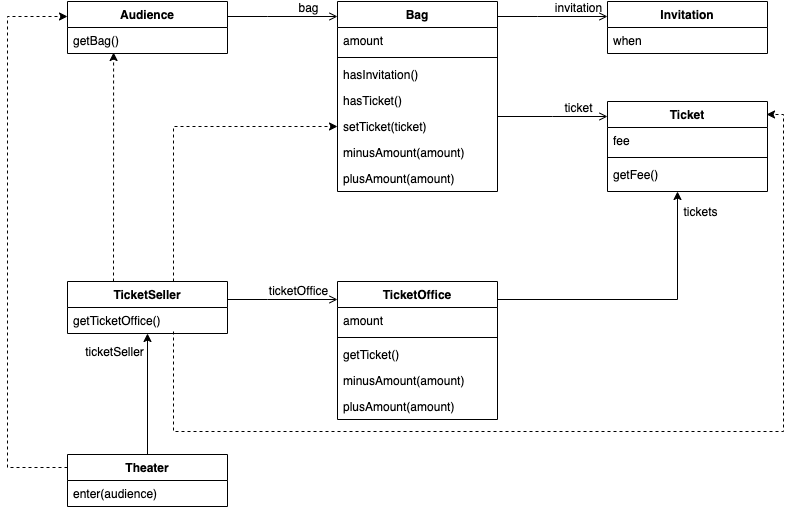

The diagram above was exported from draw.io. Its source (the exported page's mxGraphModel, read from the mxfile embedded in the PNG):
<mxGraphModel dx="1169" dy="573" grid="1" gridSize="10" guides="1" tooltips="1" connect="1" arrows="1" fold="1" page="1" pageScale="1" pageWidth="827" pageHeight="1169" math="0" shadow="0">
  <root>
    <mxCell id="WIyWlLk6GJQsqaUBKTNV-0" />
    <mxCell id="WIyWlLk6GJQsqaUBKTNV-1" parent="WIyWlLk6GJQsqaUBKTNV-0" />
    <mxCell id="zkfFHV4jXpPFQw0GAbJ--0" value="Audience" style="swimlane;fontStyle=1;align=center;verticalAlign=top;childLayout=stackLayout;horizontal=1;startSize=26;horizontalStack=0;resizeParent=1;resizeLast=0;collapsible=1;marginBottom=0;rounded=0;shadow=0;strokeWidth=1;swimlaneLine=1;" parent="WIyWlLk6GJQsqaUBKTNV-1" vertex="1">
      <mxGeometry x="94" y="80" width="160" height="52" as="geometry">
        <mxRectangle x="230" y="140" width="160" height="26" as="alternateBounds" />
      </mxGeometry>
    </mxCell>
    <mxCell id="zkfFHV4jXpPFQw0GAbJ--1" value="getBag()" style="text;align=left;verticalAlign=top;spacingLeft=4;spacingRight=4;overflow=hidden;rotatable=0;points=[[0,0.5],[1,0.5]];portConstraint=eastwest;" parent="zkfFHV4jXpPFQw0GAbJ--0" vertex="1">
      <mxGeometry y="26" width="160" height="26" as="geometry" />
    </mxCell>
    <mxCell id="zkfFHV4jXpPFQw0GAbJ--6" value="TicketOffice" style="swimlane;fontStyle=1;align=center;verticalAlign=top;childLayout=stackLayout;horizontal=1;startSize=26;horizontalStack=0;resizeParent=1;resizeLast=0;collapsible=1;marginBottom=0;rounded=0;shadow=0;strokeWidth=1;" parent="WIyWlLk6GJQsqaUBKTNV-1" vertex="1">
      <mxGeometry x="364" y="360" width="160" height="138" as="geometry">
        <mxRectangle x="130" y="380" width="160" height="26" as="alternateBounds" />
      </mxGeometry>
    </mxCell>
    <mxCell id="zkfFHV4jXpPFQw0GAbJ--7" value="amount" style="text;align=left;verticalAlign=top;spacingLeft=4;spacingRight=4;overflow=hidden;rotatable=0;points=[[0,0.5],[1,0.5]];portConstraint=eastwest;" parent="zkfFHV4jXpPFQw0GAbJ--6" vertex="1">
      <mxGeometry y="26" width="160" height="26" as="geometry" />
    </mxCell>
    <mxCell id="zkfFHV4jXpPFQw0GAbJ--9" value="" style="line;html=1;strokeWidth=1;align=left;verticalAlign=middle;spacingTop=-1;spacingLeft=3;spacingRight=3;rotatable=0;labelPosition=right;points=[];portConstraint=eastwest;" parent="zkfFHV4jXpPFQw0GAbJ--6" vertex="1">
      <mxGeometry y="52" width="160" height="8" as="geometry" />
    </mxCell>
    <mxCell id="zkfFHV4jXpPFQw0GAbJ--10" value="getTicket()" style="text;align=left;verticalAlign=top;spacingLeft=4;spacingRight=4;overflow=hidden;rotatable=0;points=[[0,0.5],[1,0.5]];portConstraint=eastwest;fontStyle=0" parent="zkfFHV4jXpPFQw0GAbJ--6" vertex="1">
      <mxGeometry y="60" width="160" height="26" as="geometry" />
    </mxCell>
    <mxCell id="zkfFHV4jXpPFQw0GAbJ--11" value="minusAmount(amount)" style="text;align=left;verticalAlign=top;spacingLeft=4;spacingRight=4;overflow=hidden;rotatable=0;points=[[0,0.5],[1,0.5]];portConstraint=eastwest;" parent="zkfFHV4jXpPFQw0GAbJ--6" vertex="1">
      <mxGeometry y="86" width="160" height="26" as="geometry" />
    </mxCell>
    <mxCell id="5kMrPIlDiIFTXh9yOUjr-8" value="plusAmount(amount)" style="text;align=left;verticalAlign=top;spacingLeft=4;spacingRight=4;overflow=hidden;rotatable=0;points=[[0,0.5],[1,0.5]];portConstraint=eastwest;" vertex="1" parent="zkfFHV4jXpPFQw0GAbJ--6">
      <mxGeometry y="112" width="160" height="26" as="geometry" />
    </mxCell>
    <mxCell id="zkfFHV4jXpPFQw0GAbJ--17" value="Bag" style="swimlane;fontStyle=1;align=center;verticalAlign=top;childLayout=stackLayout;horizontal=1;startSize=26;horizontalStack=0;resizeParent=1;resizeLast=0;collapsible=1;marginBottom=0;rounded=0;shadow=0;strokeWidth=1;" parent="WIyWlLk6GJQsqaUBKTNV-1" vertex="1">
      <mxGeometry x="364" y="80" width="160" height="190" as="geometry">
        <mxRectangle x="550" y="140" width="160" height="26" as="alternateBounds" />
      </mxGeometry>
    </mxCell>
    <mxCell id="zkfFHV4jXpPFQw0GAbJ--18" value="amount" style="text;align=left;verticalAlign=top;spacingLeft=4;spacingRight=4;overflow=hidden;rotatable=0;points=[[0,0.5],[1,0.5]];portConstraint=eastwest;" parent="zkfFHV4jXpPFQw0GAbJ--17" vertex="1">
      <mxGeometry y="26" width="160" height="26" as="geometry" />
    </mxCell>
    <mxCell id="zkfFHV4jXpPFQw0GAbJ--23" value="" style="line;html=1;strokeWidth=1;align=left;verticalAlign=middle;spacingTop=-1;spacingLeft=3;spacingRight=3;rotatable=0;labelPosition=right;points=[];portConstraint=eastwest;" parent="zkfFHV4jXpPFQw0GAbJ--17" vertex="1">
      <mxGeometry y="52" width="160" height="8" as="geometry" />
    </mxCell>
    <mxCell id="zkfFHV4jXpPFQw0GAbJ--24" value="hasInvitation()" style="text;align=left;verticalAlign=top;spacingLeft=4;spacingRight=4;overflow=hidden;rotatable=0;points=[[0,0.5],[1,0.5]];portConstraint=eastwest;" parent="zkfFHV4jXpPFQw0GAbJ--17" vertex="1">
      <mxGeometry y="60" width="160" height="26" as="geometry" />
    </mxCell>
    <mxCell id="zkfFHV4jXpPFQw0GAbJ--25" value="hasTicket()" style="text;align=left;verticalAlign=top;spacingLeft=4;spacingRight=4;overflow=hidden;rotatable=0;points=[[0,0.5],[1,0.5]];portConstraint=eastwest;" parent="zkfFHV4jXpPFQw0GAbJ--17" vertex="1">
      <mxGeometry y="86" width="160" height="26" as="geometry" />
    </mxCell>
    <mxCell id="5kMrPIlDiIFTXh9yOUjr-2" value="setTicket(ticket)" style="text;align=left;verticalAlign=top;spacingLeft=4;spacingRight=4;overflow=hidden;rotatable=0;points=[[0,0.5],[1,0.5]];portConstraint=eastwest;" vertex="1" parent="zkfFHV4jXpPFQw0GAbJ--17">
      <mxGeometry y="112" width="160" height="26" as="geometry" />
    </mxCell>
    <mxCell id="5kMrPIlDiIFTXh9yOUjr-3" value="minusAmount(amount)" style="text;align=left;verticalAlign=top;spacingLeft=4;spacingRight=4;overflow=hidden;rotatable=0;points=[[0,0.5],[1,0.5]];portConstraint=eastwest;" vertex="1" parent="zkfFHV4jXpPFQw0GAbJ--17">
      <mxGeometry y="138" width="160" height="26" as="geometry" />
    </mxCell>
    <mxCell id="5kMrPIlDiIFTXh9yOUjr-4" value="plusAmount(amount)" style="text;align=left;verticalAlign=top;spacingLeft=4;spacingRight=4;overflow=hidden;rotatable=0;points=[[0,0.5],[1,0.5]];portConstraint=eastwest;" vertex="1" parent="zkfFHV4jXpPFQw0GAbJ--17">
      <mxGeometry y="164" width="160" height="26" as="geometry" />
    </mxCell>
    <mxCell id="zkfFHV4jXpPFQw0GAbJ--26" value="" style="endArrow=open;shadow=0;strokeWidth=1;rounded=0;endFill=1;edgeStyle=elbowEdgeStyle;elbow=vertical;" parent="WIyWlLk6GJQsqaUBKTNV-1" edge="1">
      <mxGeometry x="0.5" y="41" relative="1" as="geometry">
        <mxPoint x="254" y="95" as="sourcePoint" />
        <mxPoint x="364" y="95" as="targetPoint" />
        <mxPoint x="-40" y="32" as="offset" />
        <Array as="points">
          <mxPoint x="294" y="95" />
        </Array>
      </mxGeometry>
    </mxCell>
    <mxCell id="zkfFHV4jXpPFQw0GAbJ--29" value="bag" style="text;html=1;resizable=0;points=[];;align=center;verticalAlign=middle;labelBackgroundColor=none;rounded=0;shadow=0;strokeWidth=1;fontSize=12;" parent="zkfFHV4jXpPFQw0GAbJ--26" vertex="1" connectable="0">
      <mxGeometry x="0.5" y="49" relative="1" as="geometry">
        <mxPoint x="-3" y="40" as="offset" />
      </mxGeometry>
    </mxCell>
    <mxCell id="5kMrPIlDiIFTXh9yOUjr-0" value="TicketSeller" style="swimlane;fontStyle=1;align=center;verticalAlign=top;childLayout=stackLayout;horizontal=1;startSize=26;horizontalStack=0;resizeParent=1;resizeLast=0;collapsible=1;marginBottom=0;rounded=0;shadow=0;strokeWidth=1;" vertex="1" parent="WIyWlLk6GJQsqaUBKTNV-1">
      <mxGeometry x="94" y="360" width="160" height="52" as="geometry">
        <mxRectangle x="230" y="140" width="160" height="26" as="alternateBounds" />
      </mxGeometry>
    </mxCell>
    <mxCell id="5kMrPIlDiIFTXh9yOUjr-1" value="getTicketOffice()" style="text;align=left;verticalAlign=top;spacingLeft=4;spacingRight=4;overflow=hidden;rotatable=0;points=[[0,0.5],[1,0.5]];portConstraint=eastwest;" vertex="1" parent="5kMrPIlDiIFTXh9yOUjr-0">
      <mxGeometry y="26" width="160" height="26" as="geometry" />
    </mxCell>
    <mxCell id="5kMrPIlDiIFTXh9yOUjr-6" value="Invitation" style="swimlane;fontStyle=1;align=center;verticalAlign=top;childLayout=stackLayout;horizontal=1;startSize=26;horizontalStack=0;resizeParent=1;resizeLast=0;collapsible=1;marginBottom=0;rounded=0;shadow=0;strokeWidth=1;" vertex="1" parent="WIyWlLk6GJQsqaUBKTNV-1">
      <mxGeometry x="634" y="80" width="160" height="52" as="geometry">
        <mxRectangle x="230" y="140" width="160" height="26" as="alternateBounds" />
      </mxGeometry>
    </mxCell>
    <mxCell id="5kMrPIlDiIFTXh9yOUjr-7" value="when" style="text;align=left;verticalAlign=top;spacingLeft=4;spacingRight=4;overflow=hidden;rotatable=0;points=[[0,0.5],[1,0.5]];portConstraint=eastwest;" vertex="1" parent="5kMrPIlDiIFTXh9yOUjr-6">
      <mxGeometry y="26" width="160" height="26" as="geometry" />
    </mxCell>
    <mxCell id="5kMrPIlDiIFTXh9yOUjr-9" value="Ticket" style="swimlane;fontStyle=1;align=center;verticalAlign=top;childLayout=stackLayout;horizontal=1;startSize=26;horizontalStack=0;resizeParent=1;resizeLast=0;collapsible=1;marginBottom=0;rounded=0;shadow=0;strokeWidth=1;" vertex="1" parent="WIyWlLk6GJQsqaUBKTNV-1">
      <mxGeometry x="634" y="180" width="160" height="90" as="geometry">
        <mxRectangle x="130" y="380" width="160" height="26" as="alternateBounds" />
      </mxGeometry>
    </mxCell>
    <mxCell id="5kMrPIlDiIFTXh9yOUjr-10" value="fee" style="text;align=left;verticalAlign=top;spacingLeft=4;spacingRight=4;overflow=hidden;rotatable=0;points=[[0,0.5],[1,0.5]];portConstraint=eastwest;" vertex="1" parent="5kMrPIlDiIFTXh9yOUjr-9">
      <mxGeometry y="26" width="160" height="26" as="geometry" />
    </mxCell>
    <mxCell id="5kMrPIlDiIFTXh9yOUjr-11" value="" style="line;html=1;strokeWidth=1;align=left;verticalAlign=middle;spacingTop=-1;spacingLeft=3;spacingRight=3;rotatable=0;labelPosition=right;points=[];portConstraint=eastwest;" vertex="1" parent="5kMrPIlDiIFTXh9yOUjr-9">
      <mxGeometry y="52" width="160" height="8" as="geometry" />
    </mxCell>
    <mxCell id="5kMrPIlDiIFTXh9yOUjr-12" value="getFee()" style="text;align=left;verticalAlign=top;spacingLeft=4;spacingRight=4;overflow=hidden;rotatable=0;points=[[0,0.5],[1,0.5]];portConstraint=eastwest;fontStyle=0" vertex="1" parent="5kMrPIlDiIFTXh9yOUjr-9">
      <mxGeometry y="60" width="160" height="26" as="geometry" />
    </mxCell>
    <mxCell id="5kMrPIlDiIFTXh9yOUjr-21" value="" style="endArrow=open;shadow=0;strokeWidth=1;rounded=0;endFill=1;edgeStyle=elbowEdgeStyle;elbow=vertical;entryX=0;entryY=0.5;entryDx=0;entryDy=0;" edge="1" parent="WIyWlLk6GJQsqaUBKTNV-1">
      <mxGeometry x="0.5" y="41" relative="1" as="geometry">
        <mxPoint x="524" y="195" as="sourcePoint" />
        <mxPoint x="634" y="195" as="targetPoint" />
        <mxPoint x="-40" y="32" as="offset" />
      </mxGeometry>
    </mxCell>
    <mxCell id="5kMrPIlDiIFTXh9yOUjr-22" value="ticket" style="text;html=1;resizable=0;points=[];;align=center;verticalAlign=middle;labelBackgroundColor=none;rounded=0;shadow=0;strokeWidth=1;fontSize=12;" vertex="1" connectable="0" parent="5kMrPIlDiIFTXh9yOUjr-21">
      <mxGeometry x="0.5" y="49" relative="1" as="geometry">
        <mxPoint x="-3" y="40" as="offset" />
      </mxGeometry>
    </mxCell>
    <mxCell id="5kMrPIlDiIFTXh9yOUjr-26" value="tickets" style="text;html=1;resizable=0;points=[];;align=center;verticalAlign=middle;labelBackgroundColor=none;rounded=0;shadow=0;strokeWidth=1;fontSize=12;" vertex="1" connectable="0" parent="5kMrPIlDiIFTXh9yOUjr-21">
      <mxGeometry x="0.5" y="49" relative="1" as="geometry">
        <mxPoint x="119" y="144" as="offset" />
      </mxGeometry>
    </mxCell>
    <mxCell id="5kMrPIlDiIFTXh9yOUjr-23" value="" style="endArrow=open;shadow=0;strokeWidth=1;rounded=0;endFill=1;edgeStyle=elbowEdgeStyle;elbow=vertical;" edge="1" parent="WIyWlLk6GJQsqaUBKTNV-1">
      <mxGeometry x="0.5" y="41" relative="1" as="geometry">
        <mxPoint x="524" y="95" as="sourcePoint" />
        <mxPoint x="634" y="95" as="targetPoint" />
        <mxPoint x="-40" y="32" as="offset" />
        <Array as="points">
          <mxPoint x="564" y="95" />
        </Array>
      </mxGeometry>
    </mxCell>
    <mxCell id="5kMrPIlDiIFTXh9yOUjr-24" value="invitation" style="text;html=1;resizable=0;points=[];;align=center;verticalAlign=middle;labelBackgroundColor=none;rounded=0;shadow=0;strokeWidth=1;fontSize=12;" vertex="1" connectable="0" parent="5kMrPIlDiIFTXh9yOUjr-23">
      <mxGeometry x="0.5" y="49" relative="1" as="geometry">
        <mxPoint x="-3" y="40" as="offset" />
      </mxGeometry>
    </mxCell>
    <mxCell id="5kMrPIlDiIFTXh9yOUjr-25" value="" style="endArrow=classic;html=1;rounded=0;" edge="1" parent="WIyWlLk6GJQsqaUBKTNV-1">
      <mxGeometry width="50" height="50" relative="1" as="geometry">
        <mxPoint x="524" y="378" as="sourcePoint" />
        <mxPoint x="704" y="270" as="targetPoint" />
        <Array as="points">
          <mxPoint x="704" y="378" />
        </Array>
      </mxGeometry>
    </mxCell>
    <mxCell id="5kMrPIlDiIFTXh9yOUjr-29" value="" style="endArrow=open;shadow=0;strokeWidth=1;rounded=0;endFill=1;edgeStyle=elbowEdgeStyle;elbow=vertical;" edge="1" parent="WIyWlLk6GJQsqaUBKTNV-1">
      <mxGeometry x="0.5" y="41" relative="1" as="geometry">
        <mxPoint x="254" y="378" as="sourcePoint" />
        <mxPoint x="364" y="378" as="targetPoint" />
        <mxPoint x="-40" y="32" as="offset" />
        <Array as="points">
          <mxPoint x="294" y="378" />
        </Array>
      </mxGeometry>
    </mxCell>
    <mxCell id="5kMrPIlDiIFTXh9yOUjr-30" value="ticketOffice" style="text;html=1;resizable=0;points=[];;align=center;verticalAlign=middle;labelBackgroundColor=none;rounded=0;shadow=0;strokeWidth=1;fontSize=12;" vertex="1" connectable="0" parent="5kMrPIlDiIFTXh9yOUjr-29">
      <mxGeometry x="0.5" y="49" relative="1" as="geometry">
        <mxPoint x="-13" y="40" as="offset" />
      </mxGeometry>
    </mxCell>
    <mxCell id="5kMrPIlDiIFTXh9yOUjr-41" value="ticketSeller" style="text;html=1;resizable=0;points=[];;align=center;verticalAlign=middle;labelBackgroundColor=none;rounded=0;shadow=0;strokeWidth=1;fontSize=12;" vertex="1" connectable="0" parent="5kMrPIlDiIFTXh9yOUjr-29">
      <mxGeometry x="0.5" y="49" relative="1" as="geometry">
        <mxPoint x="-197" y="101" as="offset" />
      </mxGeometry>
    </mxCell>
    <mxCell id="5kMrPIlDiIFTXh9yOUjr-31" value="" style="endArrow=classic;html=1;rounded=0;dashed=1;exitX=0;exitY=0.25;exitDx=0;exitDy=0;" edge="1" parent="WIyWlLk6GJQsqaUBKTNV-1" source="5kMrPIlDiIFTXh9yOUjr-32">
      <mxGeometry width="50" height="50" relative="1" as="geometry">
        <mxPoint x="94" y="378" as="sourcePoint" />
        <mxPoint x="94" y="95" as="targetPoint" />
        <Array as="points">
          <mxPoint x="34" y="546" />
          <mxPoint x="34" y="95" />
        </Array>
      </mxGeometry>
    </mxCell>
    <mxCell id="5kMrPIlDiIFTXh9yOUjr-32" value="Theater" style="swimlane;fontStyle=1;align=center;verticalAlign=top;childLayout=stackLayout;horizontal=1;startSize=26;horizontalStack=0;resizeParent=1;resizeLast=0;collapsible=1;marginBottom=0;rounded=0;shadow=0;strokeWidth=1;" vertex="1" parent="WIyWlLk6GJQsqaUBKTNV-1">
      <mxGeometry x="94" y="533" width="160" height="52" as="geometry">
        <mxRectangle x="230" y="140" width="160" height="26" as="alternateBounds" />
      </mxGeometry>
    </mxCell>
    <mxCell id="5kMrPIlDiIFTXh9yOUjr-33" value="enter(audience)" style="text;align=left;verticalAlign=top;spacingLeft=4;spacingRight=4;overflow=hidden;rotatable=0;points=[[0,0.5],[1,0.5]];portConstraint=eastwest;" vertex="1" parent="5kMrPIlDiIFTXh9yOUjr-32">
      <mxGeometry y="26" width="160" height="26" as="geometry" />
    </mxCell>
    <mxCell id="5kMrPIlDiIFTXh9yOUjr-36" value="" style="endArrow=classic;html=1;rounded=0;dashed=1;entryX=0.994;entryY=0.144;entryDx=0;entryDy=0;entryPerimeter=0;" edge="1" parent="WIyWlLk6GJQsqaUBKTNV-1" target="5kMrPIlDiIFTXh9yOUjr-9">
      <mxGeometry width="50" height="50" relative="1" as="geometry">
        <mxPoint x="200" y="410" as="sourcePoint" />
        <mxPoint x="810" y="200" as="targetPoint" />
        <Array as="points">
          <mxPoint x="200" y="510" />
          <mxPoint x="810" y="510" />
          <mxPoint x="810" y="193" />
        </Array>
      </mxGeometry>
    </mxCell>
    <mxCell id="5kMrPIlDiIFTXh9yOUjr-38" value="" style="endArrow=classic;html=1;rounded=0;dashed=1;entryX=0;entryY=0.5;entryDx=0;entryDy=0;" edge="1" parent="WIyWlLk6GJQsqaUBKTNV-1" target="5kMrPIlDiIFTXh9yOUjr-2">
      <mxGeometry width="50" height="50" relative="1" as="geometry">
        <mxPoint x="200" y="360" as="sourcePoint" />
        <mxPoint x="200" y="130" as="targetPoint" />
        <Array as="points">
          <mxPoint x="200" y="205" />
        </Array>
      </mxGeometry>
    </mxCell>
    <mxCell id="5kMrPIlDiIFTXh9yOUjr-39" value="" style="endArrow=classic;html=1;rounded=0;dashed=1;entryX=0.288;entryY=0.962;entryDx=0;entryDy=0;entryPerimeter=0;" edge="1" parent="WIyWlLk6GJQsqaUBKTNV-1" target="zkfFHV4jXpPFQw0GAbJ--1">
      <mxGeometry width="50" height="50" relative="1" as="geometry">
        <mxPoint x="140" y="360" as="sourcePoint" />
        <mxPoint x="140" y="140" as="targetPoint" />
        <Array as="points" />
      </mxGeometry>
    </mxCell>
    <mxCell id="5kMrPIlDiIFTXh9yOUjr-40" value="" style="endArrow=classic;html=1;rounded=0;exitX=0.5;exitY=0;exitDx=0;exitDy=0;" edge="1" parent="WIyWlLk6GJQsqaUBKTNV-1" source="5kMrPIlDiIFTXh9yOUjr-32" target="5kMrPIlDiIFTXh9yOUjr-1">
      <mxGeometry width="50" height="50" relative="1" as="geometry">
        <mxPoint x="120" y="462" as="sourcePoint" />
        <mxPoint x="160" y="460" as="targetPoint" />
      </mxGeometry>
    </mxCell>
  </root>
</mxGraphModel>